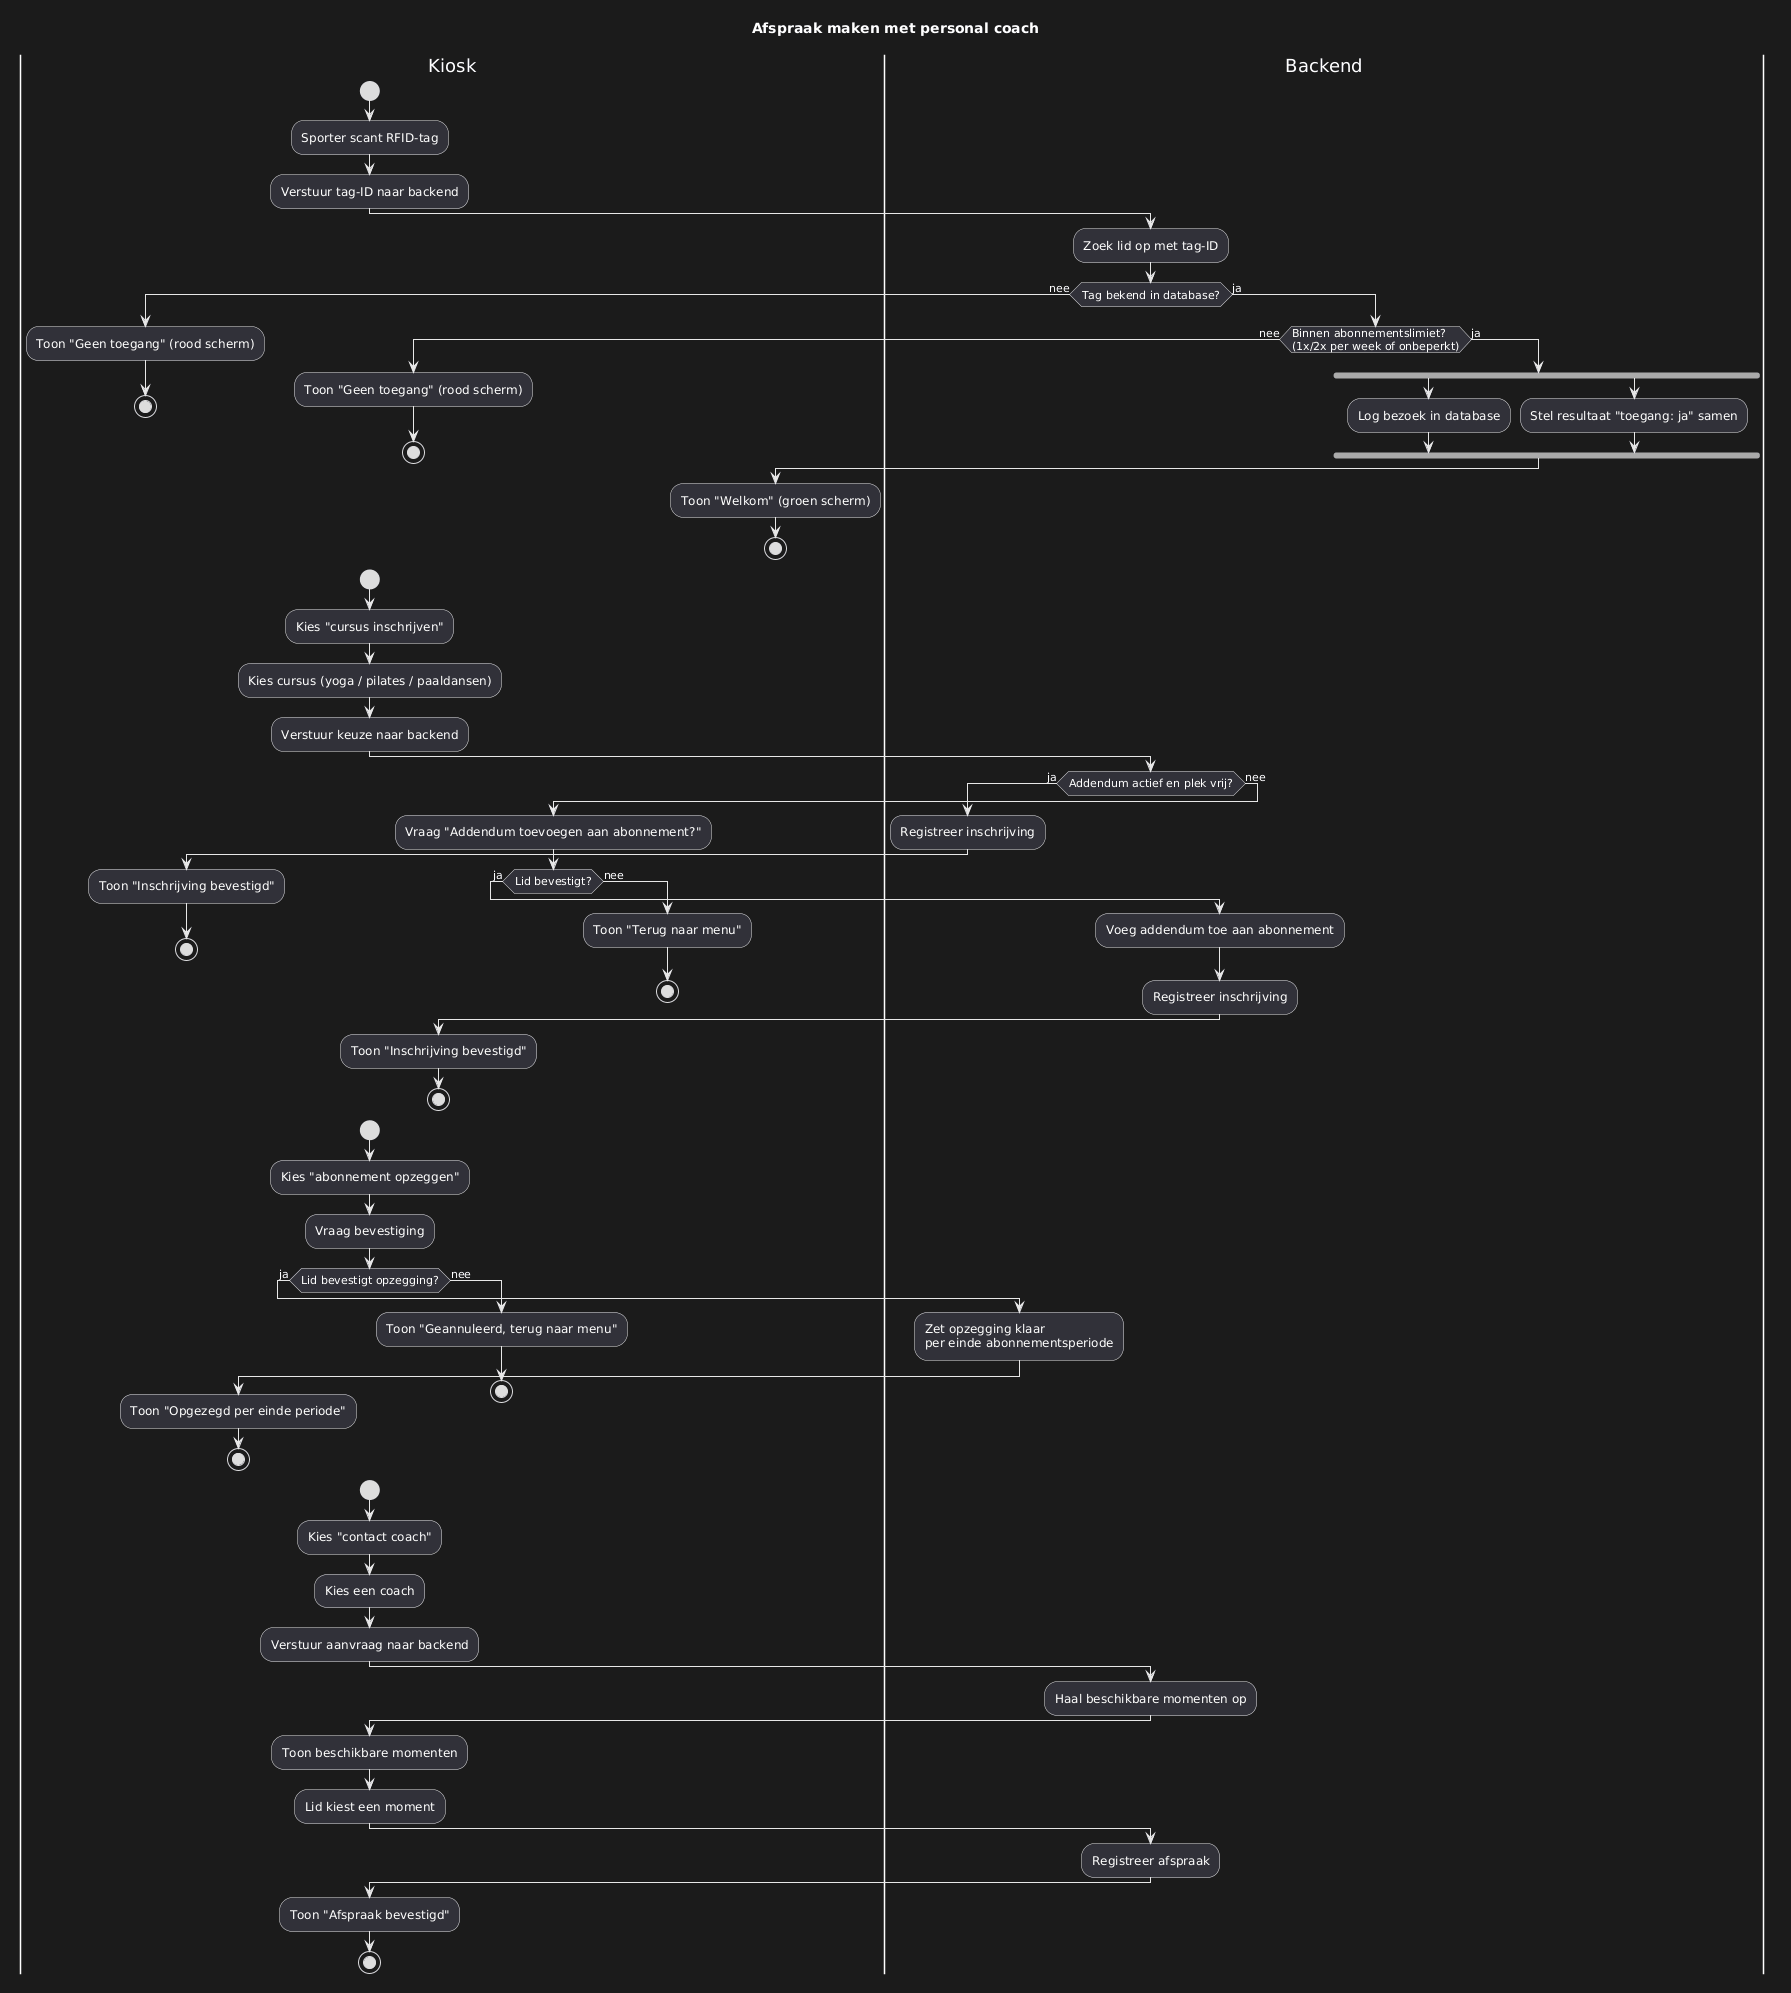

The diagram above was rendered by PlantUML. Its source (embedded in the PNG):
@startuml
' =========================================================
' 1. KERNPROCES: Toegang op basis van abonnementstype
' Swimlanes: Kiosk (app) <-> Backend (API + database)
' Bevat: start/stop, twee beslissingen, fork/join
' =========================================================

title Toegang verlenen op basis van abonnementstype

|Kiosk|
start
:Sporter scant RFID-tag;
:Verstuur tag-ID naar backend;

|Backend|
:Zoek lid op met tag-ID;

if (Tag bekend in database?) then (nee)
  |Kiosk|
  :Toon "Geen toegang" (rood scherm);
  stop
else (ja)
  |Backend|
  if (Binnen abonnementslimiet?\n(1x/2x per week of onbeperkt)) then (nee)
    |Kiosk|
    :Toon "Geen toegang" (rood scherm);
    stop
  else (ja)
    |Backend|
    fork
      :Log bezoek in database;
    fork again
      :Stel resultaat "toegang: ja" samen;
    end fork
    |Kiosk|
    :Toon "Welkom" (groen scherm);
    stop
  endif
endif




' =========================================================
' 2. Cursus inschrijven (yoga / pilates / paaldansen)
' =========================================================

title Cursus inschrijven

|Kiosk|
start
:Kies "cursus inschrijven";
:Kies cursus (yoga / pilates / paaldansen);
:Verstuur keuze naar backend;

|Backend|
if (Addendum actief en plek vrij?) then (ja)
  :Registreer inschrijving;
  |Kiosk|
  :Toon "Inschrijving bevestigd";
  stop
else (nee)
  |Kiosk|
  :Vraag "Addendum toevoegen aan abonnement?";
  if (Lid bevestigt?) then (ja)
    |Backend|
    :Voeg addendum toe aan abonnement;
    :Registreer inschrijving;
    |Kiosk|
    :Toon "Inschrijving bevestigd";
    stop
  else (nee)
    :Toon "Terug naar menu";
    stop
  endif
endif




' =========================================================
' 3. Abonnement opzeggen
' =========================================================

title Abonnement opzeggen

|Kiosk|
start
:Kies "abonnement opzeggen";
:Vraag bevestiging;

if (Lid bevestigt opzegging?) then (ja)
  |Backend|
  :Zet opzegging klaar\nper einde abonnementsperiode;
  |Kiosk|
  :Toon "Opgezegd per einde periode";
  stop
else (nee)
  :Toon "Geannuleerd, terug naar menu";
  stop
endif




' =========================================================
' 4. Afspraak maken met personal coach
' =========================================================

title Afspraak maken met personal coach

|Kiosk|
start
:Kies "contact coach";
:Kies een coach;
:Verstuur aanvraag naar backend;

|Backend|
:Haal beschikbare momenten op;

|Kiosk|
:Toon beschikbare momenten;
:Lid kiest een moment;

|Backend|
:Registreer afspraak;

|Kiosk|
:Toon "Afspraak bevestigd";
stop
@enduml